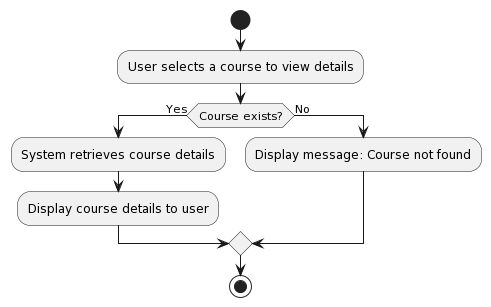

The diagram above was rendered by PlantUML. Its source (embedded in the PNG):
@startuml
start
:User selects a course to view details;
if (Course exists?) then (Yes)
  :System retrieves course details;
  :Display course details to user;
else (No)
  :Display message: Course not found;
endif
stop
@enduml